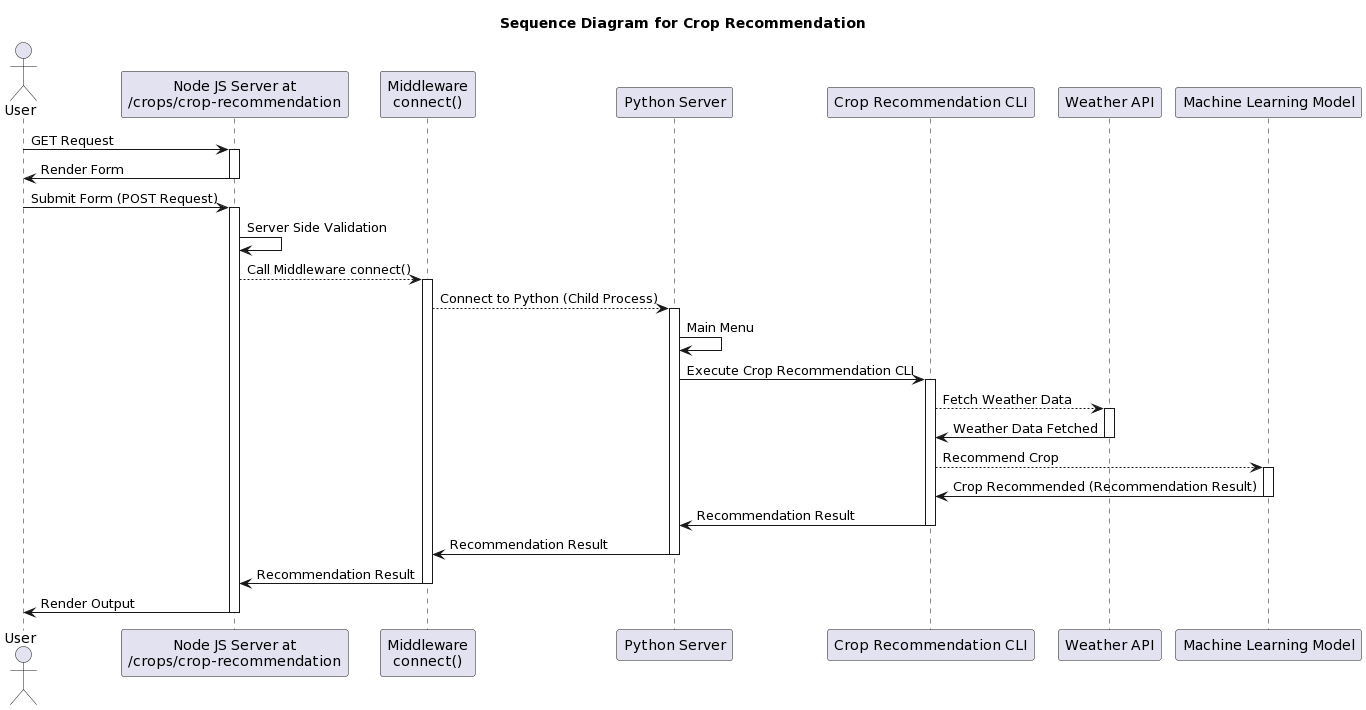

The diagram above was rendered by PlantUML. Its source (embedded in the PNG):
@startuml
title Sequence Diagram for Crop Recommendation

actor User as U
participant "Node JS Server at\n/crops/crop-recommendation" as WS
participant "Middleware\nconnect()" as M
participant "Python Server" as PS
participant "Crop Recommendation CLI" as CR
participant "Weather API" as API
participant "Machine Learning Model" as ML

U -> WS: GET Request
activate WS
WS -> U: Render Form
deactivate WS
U -> WS: Submit Form (POST Request)
activate WS
WS -> WS: Server Side Validation
WS --> M: Call Middleware connect()
activate M
M --> PS: Connect to Python (Child Process)
activate PS
PS -> PS: Main Menu
PS -> CR: Execute Crop Recommendation CLI
activate CR
CR --> API: Fetch Weather Data
activate API
API -> CR: Weather Data Fetched
deactivate API
CR --> ML: Recommend Crop
activate ML
ML -> CR: Crop Recommended (Recommendation Result)
deactivate ML
CR -> PS: Recommendation Result
deactivate CR
PS -> M: Recommendation Result
deactivate PS
M -> WS: Recommendation Result
deactivate M
WS -> U: Render Output
deactivate WS
@enduml